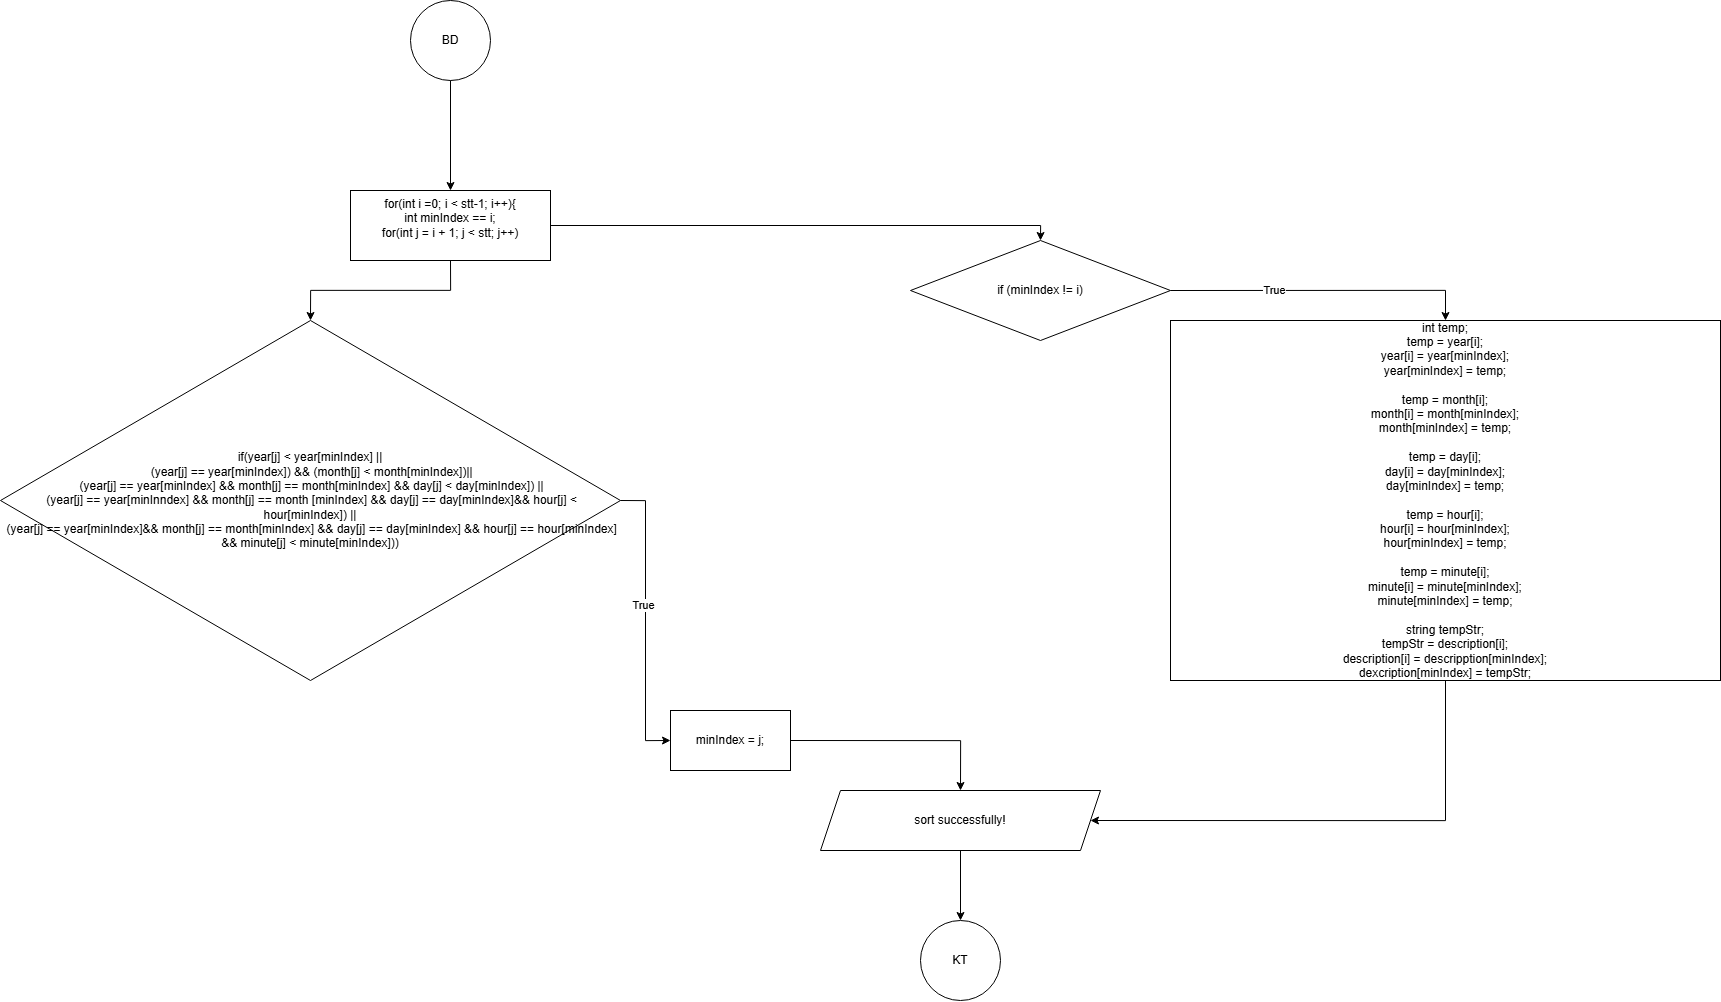

The diagram above was exported from draw.io. Its source (the exported page's mxGraphModel, read from the mxfile embedded in the PNG):
<mxGraphModel dx="3701" dy="1917" grid="1" gridSize="10" guides="1" tooltips="1" connect="1" arrows="1" fold="1" page="1" pageScale="1" pageWidth="850" pageHeight="1100" math="0" shadow="0">
  <root>
    <mxCell id="0" />
    <mxCell id="1" parent="0" />
    <mxCell id="YUT6wUTHCM8llsrDOjJD-1" parent="1" style="ellipse;whiteSpace=wrap;html=1;aspect=fixed;" value="BD" vertex="1">
      <mxGeometry height="80" width="80" x="400" y="20" as="geometry" />
    </mxCell>
    <mxCell id="YUT6wUTHCM8llsrDOjJD-2" parent="1" style="rounded=0;whiteSpace=wrap;html=1;" value="for(int i =0; i &amp;lt; stt-1; i++){&lt;div&gt;int minIndex == i;&lt;/div&gt;&lt;div&gt;for(int j = i + 1; j &amp;lt; stt; j++)&lt;/div&gt;&lt;div&gt;&lt;br&gt;&lt;/div&gt;" vertex="1">
      <mxGeometry height="70" width="200" x="340" y="210" as="geometry" />
    </mxCell>
    <mxCell id="YUT6wUTHCM8llsrDOjJD-4" parent="1" style="rhombus;whiteSpace=wrap;html=1;" value="if(year[j] &amp;lt; year[minIndex] ||&lt;div&gt;&amp;nbsp;(year[j] == year[minIndex]) &amp;amp;&amp;amp; (month[j] &amp;lt; month[minIndex])||&lt;/div&gt;&lt;div&gt;&amp;nbsp;(year[j] == year[minIndex] &amp;amp;&amp;amp; month[j] == month[minIndex] &amp;amp;&amp;amp; day[j] &amp;lt; day[minIndex]) ||&lt;/div&gt;&lt;div&gt;&amp;nbsp;(year[j] == year[minInndex] &amp;amp;&amp;amp; month[j] == month [minIndex] &amp;amp;&amp;amp; day[j] == day[minIndex]&amp;amp;&amp;amp; hour[j] &amp;lt; hour[minIndex]) ||&lt;/div&gt;&lt;div&gt;&amp;nbsp;(year[j] == year[minIndex]&amp;amp;&amp;amp; month[j] == month[minIndex] &amp;amp;&amp;amp; day[j] == day[minIndex] &amp;amp;&amp;amp; hour[j] == hour[minIndex] &amp;amp;&amp;amp; minute[j] &amp;lt; minute[minIndex]))&lt;/div&gt;" vertex="1">
      <mxGeometry height="360" width="620" x="-10" y="340" as="geometry" />
    </mxCell>
    <mxCell id="YUT6wUTHCM8llsrDOjJD-5" parent="1" style="rounded=0;whiteSpace=wrap;html=1;" value="minIndex = j;" vertex="1">
      <mxGeometry height="60" width="120" x="660" y="730" as="geometry" />
    </mxCell>
    <mxCell id="YUT6wUTHCM8llsrDOjJD-6" edge="1" parent="1" source="YUT6wUTHCM8llsrDOjJD-1" style="endArrow=classic;html=1;rounded=0;exitX=0.5;exitY=1;exitDx=0;exitDy=0;entryX=0.5;entryY=0;entryDx=0;entryDy=0;edgeStyle=orthogonalEdgeStyle;" target="YUT6wUTHCM8llsrDOjJD-2" value="">
      <mxGeometry height="50" relative="1" width="50" as="geometry">
        <mxPoint x="470" y="180" as="sourcePoint" />
        <mxPoint x="520" y="130" as="targetPoint" />
      </mxGeometry>
    </mxCell>
    <mxCell id="YUT6wUTHCM8llsrDOjJD-7" edge="1" parent="1" source="YUT6wUTHCM8llsrDOjJD-2" style="endArrow=classic;html=1;rounded=0;exitX=0.5;exitY=1;exitDx=0;exitDy=0;entryX=0.5;entryY=0;entryDx=0;entryDy=0;edgeStyle=orthogonalEdgeStyle;" target="YUT6wUTHCM8llsrDOjJD-4" value="">
      <mxGeometry height="50" relative="1" width="50" as="geometry">
        <mxPoint x="460" y="370" as="sourcePoint" />
        <mxPoint x="510" y="320" as="targetPoint" />
      </mxGeometry>
    </mxCell>
    <mxCell id="YUT6wUTHCM8llsrDOjJD-8" edge="1" parent="1" source="YUT6wUTHCM8llsrDOjJD-4" style="endArrow=classic;html=1;rounded=0;exitX=1;exitY=0.5;exitDx=0;exitDy=0;entryX=0;entryY=0.5;entryDx=0;entryDy=0;edgeStyle=orthogonalEdgeStyle;" target="YUT6wUTHCM8llsrDOjJD-5" value="">
      <mxGeometry height="50" relative="1" width="50" as="geometry">
        <mxPoint x="660" y="500" as="sourcePoint" />
        <mxPoint x="710" y="450" as="targetPoint" />
      </mxGeometry>
    </mxCell>
    <mxCell id="YUT6wUTHCM8llsrDOjJD-19" connectable="0" parent="YUT6wUTHCM8llsrDOjJD-8" style="edgeLabel;html=1;align=center;verticalAlign=middle;resizable=0;points=[];" value="True" vertex="1">
      <mxGeometry relative="1" x="-0.1103" y="-3" as="geometry">
        <mxPoint as="offset" />
      </mxGeometry>
    </mxCell>
    <mxCell id="YUT6wUTHCM8llsrDOjJD-9" parent="1" style="ellipse;whiteSpace=wrap;html=1;aspect=fixed;" value="KT" vertex="1">
      <mxGeometry height="80" width="80" x="910" y="940" as="geometry" />
    </mxCell>
    <mxCell id="YUT6wUTHCM8llsrDOjJD-11" parent="1" style="rhombus;whiteSpace=wrap;html=1;" value="if (minIndex != i)" vertex="1">
      <mxGeometry height="100" width="260" x="900" y="260" as="geometry" />
    </mxCell>
    <mxCell id="YUT6wUTHCM8llsrDOjJD-12" edge="1" parent="1" source="YUT6wUTHCM8llsrDOjJD-2" style="endArrow=classic;html=1;rounded=0;exitX=1;exitY=0.5;exitDx=0;exitDy=0;entryX=0.5;entryY=0;entryDx=0;entryDy=0;edgeStyle=orthogonalEdgeStyle;" target="YUT6wUTHCM8llsrDOjJD-11" value="">
      <mxGeometry height="50" relative="1" width="50" as="geometry">
        <mxPoint x="630" y="220" as="sourcePoint" />
        <mxPoint x="680" y="170" as="targetPoint" />
      </mxGeometry>
    </mxCell>
    <mxCell id="YUT6wUTHCM8llsrDOjJD-13" parent="1" style="rounded=0;whiteSpace=wrap;html=1;" value="&lt;div&gt;int temp;&lt;/div&gt;&lt;div&gt;temp = year[i];&lt;/div&gt;&lt;div&gt;year[i] = year[minIndex];&lt;/div&gt;&lt;div&gt;year[minIndex] = temp;&lt;/div&gt;&lt;div&gt;&lt;br&gt;&lt;/div&gt;&lt;div&gt;temp = month[i];&lt;/div&gt;&lt;div&gt;month[i] = month[minIndex];&lt;/div&gt;&lt;div&gt;month[minIndex] = temp;&lt;/div&gt;&lt;div&gt;&lt;br&gt;&lt;/div&gt;&lt;div&gt;temp = day[i];&lt;/div&gt;&lt;div&gt;day[i] = day[minIndex];&lt;/div&gt;&lt;div&gt;day[minIndex] = temp;&lt;/div&gt;&lt;div&gt;&lt;br&gt;&lt;/div&gt;&lt;div&gt;temp = hour[i];&lt;/div&gt;&lt;div&gt;hour[i] = hour[minIndex];&lt;/div&gt;&lt;div&gt;hour[minIndex] = temp;&lt;/div&gt;&lt;div&gt;&lt;br&gt;&lt;/div&gt;&lt;div&gt;temp = minute[i];&lt;/div&gt;&lt;div&gt;minute[i] = minute[minIndex];&lt;/div&gt;&lt;div&gt;minute[minIndex] = temp;&lt;/div&gt;&lt;div&gt;&lt;br&gt;&lt;/div&gt;&lt;div&gt;string tempStr;&lt;/div&gt;&lt;div&gt;tempStr = description[i];&lt;/div&gt;&lt;div&gt;description[i] = descripption[minIndex];&lt;/div&gt;&lt;div&gt;dexcription[minIndex] = tempStr;&lt;/div&gt;" vertex="1">
      <mxGeometry height="360" width="550" x="1160" y="340" as="geometry" />
    </mxCell>
    <mxCell id="YUT6wUTHCM8llsrDOjJD-14" edge="1" parent="1" source="YUT6wUTHCM8llsrDOjJD-11" style="endArrow=classic;html=1;rounded=0;exitX=1;exitY=0.5;exitDx=0;exitDy=0;entryX=0.5;entryY=0;entryDx=0;entryDy=0;edgeStyle=orthogonalEdgeStyle;" target="YUT6wUTHCM8llsrDOjJD-13" value="">
      <mxGeometry height="50" relative="1" width="50" as="geometry">
        <mxPoint x="1910" y="230" as="sourcePoint" />
        <mxPoint x="1960" y="180" as="targetPoint" />
      </mxGeometry>
    </mxCell>
    <mxCell id="YUT6wUTHCM8llsrDOjJD-20" connectable="0" parent="YUT6wUTHCM8llsrDOjJD-14" style="edgeLabel;html=1;align=center;verticalAlign=middle;resizable=0;points=[];" value="True" vertex="1">
      <mxGeometry relative="1" x="-0.3338" y="1" as="geometry">
        <mxPoint as="offset" />
      </mxGeometry>
    </mxCell>
    <mxCell id="YUT6wUTHCM8llsrDOjJD-18" edge="1" parent="1" source="YUT6wUTHCM8llsrDOjJD-15" style="edgeStyle=orthogonalEdgeStyle;rounded=0;orthogonalLoop=1;jettySize=auto;html=1;" target="YUT6wUTHCM8llsrDOjJD-9" value="">
      <mxGeometry relative="1" as="geometry" />
    </mxCell>
    <mxCell id="YUT6wUTHCM8llsrDOjJD-15" parent="1" style="shape=parallelogram;perimeter=parallelogramPerimeter;whiteSpace=wrap;html=1;fixedSize=1;" value="sort successfully!" vertex="1">
      <mxGeometry height="60" width="280" x="810" y="810" as="geometry" />
    </mxCell>
    <mxCell id="YUT6wUTHCM8llsrDOjJD-16" edge="1" parent="1" source="YUT6wUTHCM8llsrDOjJD-5" style="endArrow=classic;html=1;rounded=0;exitX=1;exitY=0.5;exitDx=0;exitDy=0;entryX=0.5;entryY=0;entryDx=0;entryDy=0;edgeStyle=orthogonalEdgeStyle;" target="YUT6wUTHCM8llsrDOjJD-15" value="">
      <mxGeometry height="50" relative="1" width="50" as="geometry">
        <mxPoint x="890" y="750" as="sourcePoint" />
        <mxPoint x="940" y="700" as="targetPoint" />
      </mxGeometry>
    </mxCell>
    <mxCell id="YUT6wUTHCM8llsrDOjJD-17" edge="1" parent="1" source="YUT6wUTHCM8llsrDOjJD-13" style="endArrow=classic;html=1;rounded=0;exitX=0.5;exitY=1;exitDx=0;exitDy=0;entryX=1;entryY=0.5;entryDx=0;entryDy=0;edgeStyle=orthogonalEdgeStyle;" target="YUT6wUTHCM8llsrDOjJD-15" value="">
      <mxGeometry height="50" relative="1" width="50" as="geometry">
        <Array as="points">
          <mxPoint x="1435" y="840" />
        </Array>
        <mxPoint x="1400" y="870" as="sourcePoint" />
        <mxPoint x="1450" y="820" as="targetPoint" />
      </mxGeometry>
    </mxCell>
  </root>
</mxGraphModel>